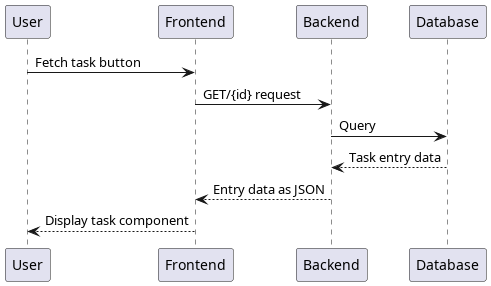

The diagram above was rendered by PlantUML. Its source (embedded in the PNG):
@startuml Fetch Single Task
participant User as u
participant Frontend as fe
participant Backend as be
participant Database as db


u -> fe: Fetch task button
fe -> be: GET/{id} request
be -> db: Query
be <-- db: Task entry data
fe <-- be: Entry data as JSON
u <-- fe: Display task component
@enduml